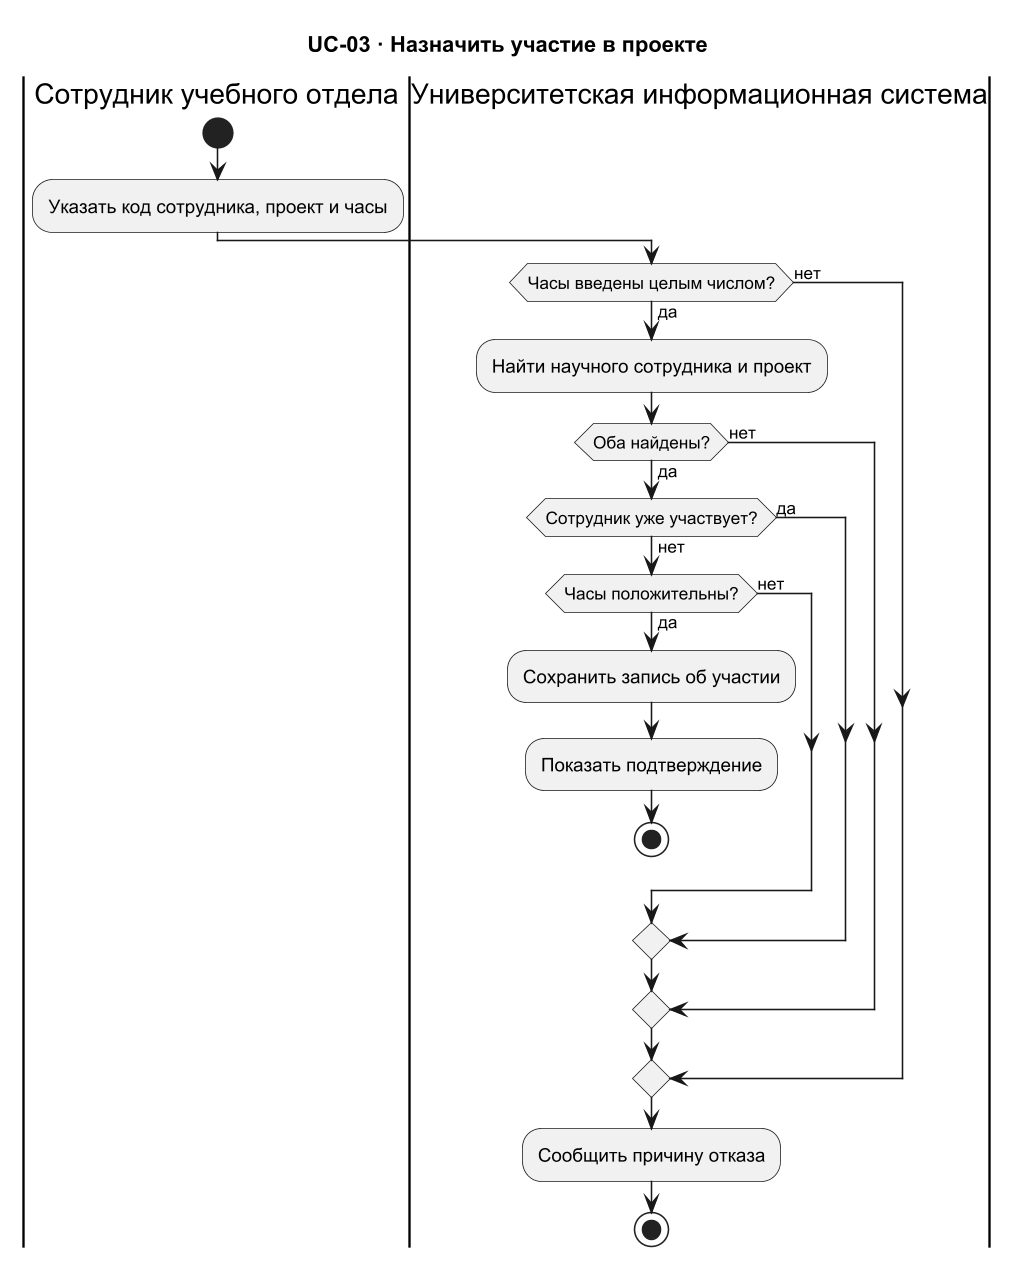

The diagram above was rendered by PlantUML. Its source (embedded in the PNG):
@startuml
title UC-03 · Назначить участие в проекте
skinparam defaultFontName Arial
skinparam shadowing false
skinparam dpi 150
|Сотрудник учебного отдела|
start
:Указать код сотрудника, проект и часы;
|Университетская информационная система|
if (Часы введены целым числом?) then (да)
  :Найти научного сотрудника и проект;
  if (Оба найдены?) then (да)
    if (Сотрудник уже участвует?) then (нет)
      if (Часы положительны?) then (да)
        :Сохранить запись об участии;
        :Показать подтверждение;
        stop
      else (нет)
      endif
    else (да)
    endif
  else (нет)
  endif
else (нет)
endif
:Сообщить причину отказа;
stop
@enduml